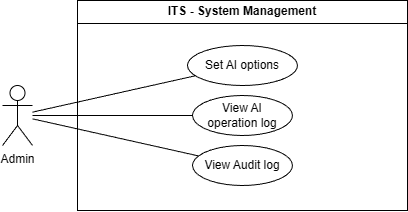

The diagram above was exported from draw.io. Its source (the exported page's mxGraphModel, read from the mxfile embedded in the PNG):
<mxGraphModel dx="2298" dy="1200" grid="1" gridSize="10" guides="1" tooltips="1" connect="1" arrows="1" fold="1" page="1" pageScale="1" pageWidth="850" pageHeight="1100" math="0" shadow="0">
  <root>
    <mxCell id="0" />
    <mxCell id="1" parent="0" />
    <mxCell id="2" connectable="0" parent="1" style="group" value="" vertex="1">
      <mxGeometry height="210" width="405" x="120" y="30" as="geometry" />
    </mxCell>
    <mxCell id="3" parent="2" style="swimlane;whiteSpace=wrap;html=1;container=0;" value="ITS - System Management" vertex="1">
      <mxGeometry height="210" width="330" x="75" as="geometry" />
    </mxCell>
    <mxCell id="4" edge="1" parent="2" source="6" style="edgeStyle=none;shape=connector;rounded=0;orthogonalLoop=1;jettySize=auto;html=1;exitX=0.5;exitY=1;exitDx=0;exitDy=0;strokeColor=default;align=center;verticalAlign=middle;fontFamily=Helvetica;fontSize=11;fontColor=default;labelBackgroundColor=default;endArrow=none;" target="6">
      <mxGeometry relative="1" as="geometry" />
    </mxCell>
    <mxCell id="5" parent="2" style="ellipse;whiteSpace=wrap;html=1;container=0;" value="View Audit log" vertex="1">
      <mxGeometry height="40" width="100" x="190" y="145" as="geometry" />
    </mxCell>
    <mxCell id="6" parent="2" style="ellipse;whiteSpace=wrap;html=1;container=0;" value="View AI &lt;br&gt;operation log" vertex="1">
      <mxGeometry height="40" width="100" x="190" y="95" as="geometry" />
    </mxCell>
    <mxCell id="7" parent="2" style="ellipse;whiteSpace=wrap;html=1;container=0;" value="Set AI options" vertex="1">
      <mxGeometry height="40" width="110" x="185" y="45" as="geometry" />
    </mxCell>
    <mxCell id="8" edge="1" parent="2" source="11" style="edgeStyle=none;shape=connector;rounded=0;orthogonalLoop=1;jettySize=auto;html=1;strokeColor=default;align=center;verticalAlign=middle;fontFamily=Helvetica;fontSize=11;fontColor=default;labelBackgroundColor=default;endArrow=none;" target="5">
      <mxGeometry relative="1" as="geometry" />
    </mxCell>
    <mxCell id="9" edge="1" parent="2" source="11" style="edgeStyle=none;shape=connector;rounded=0;orthogonalLoop=1;jettySize=auto;html=1;strokeColor=default;align=center;verticalAlign=middle;fontFamily=Helvetica;fontSize=11;fontColor=default;labelBackgroundColor=default;endArrow=none;" target="6">
      <mxGeometry relative="1" as="geometry" />
    </mxCell>
    <mxCell id="10" edge="1" parent="2" source="11" style="edgeStyle=none;shape=connector;rounded=0;orthogonalLoop=1;jettySize=auto;html=1;strokeColor=default;align=center;verticalAlign=middle;fontFamily=Helvetica;fontSize=11;fontColor=default;labelBackgroundColor=default;endArrow=none;" target="7">
      <mxGeometry relative="1" as="geometry" />
    </mxCell>
    <mxCell id="11" parent="2" style="shape=umlActor;verticalLabelPosition=bottom;verticalAlign=top;html=1;outlineConnect=0;container=0;" value="Admin" vertex="1">
      <mxGeometry height="60" width="30" y="85" as="geometry" />
    </mxCell>
  </root>
</mxGraphModel>